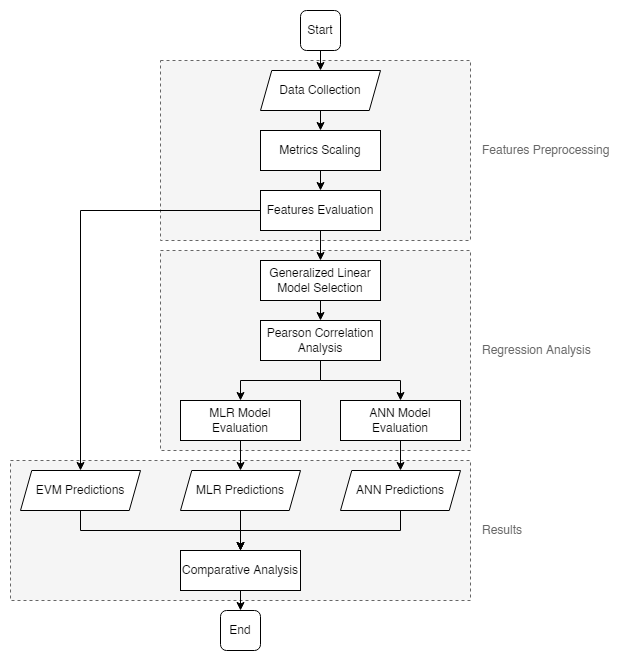

The diagram above was exported from draw.io. Its source (the exported page's mxGraphModel, read from the mxfile embedded in the PNG):
<mxGraphModel dx="1822" dy="754" grid="1" gridSize="10" guides="1" tooltips="1" connect="1" arrows="1" fold="1" page="0" pageScale="1" pageWidth="827" pageHeight="1169" math="0" shadow="0">
  <root>
    <mxCell id="0" />
    <mxCell id="1" parent="0" />
    <mxCell id="tG4XBH5tmSFhMA75-p97-38" value="" style="rounded=0;whiteSpace=wrap;html=1;dashed=1;sketch=0;fontColor=#666666;strokeWidth=1;fillColor=default;strokeColor=none;" vertex="1" parent="1">
      <mxGeometry x="-100" y="110" width="620" height="660" as="geometry" />
    </mxCell>
    <mxCell id="tG4XBH5tmSFhMA75-p97-37" value="" style="rounded=0;whiteSpace=wrap;html=1;dashed=1;strokeWidth=1;fillColor=#f5f5f5;fontColor=#333333;strokeColor=#666666;" vertex="1" parent="1">
      <mxGeometry x="-90" y="570" width="460" height="140" as="geometry" />
    </mxCell>
    <mxCell id="tG4XBH5tmSFhMA75-p97-34" value="" style="rounded=0;whiteSpace=wrap;html=1;dashed=1;strokeWidth=1;fillColor=#f5f5f5;fontColor=#333333;strokeColor=#666666;" vertex="1" parent="1">
      <mxGeometry x="60" y="170" width="310" height="180" as="geometry" />
    </mxCell>
    <mxCell id="tG4XBH5tmSFhMA75-p97-32" value="" style="rounded=0;whiteSpace=wrap;html=1;dashed=1;strokeWidth=1;fillColor=#f5f5f5;fontColor=#333333;strokeColor=#666666;" vertex="1" parent="1">
      <mxGeometry x="60" y="360" width="310" height="200" as="geometry" />
    </mxCell>
    <mxCell id="tG4XBH5tmSFhMA75-p97-14" style="edgeStyle=orthogonalEdgeStyle;rounded=0;orthogonalLoop=1;jettySize=auto;html=1;exitX=0.5;exitY=1;exitDx=0;exitDy=0;entryX=0.5;entryY=0;entryDx=0;entryDy=0;" edge="1" parent="1" source="tG4XBH5tmSFhMA75-p97-1" target="tG4XBH5tmSFhMA75-p97-2">
      <mxGeometry relative="1" as="geometry" />
    </mxCell>
    <mxCell id="tG4XBH5tmSFhMA75-p97-1" value="Start" style="rounded=1;whiteSpace=wrap;html=1;" vertex="1" parent="1">
      <mxGeometry x="200" y="120" width="40" height="40" as="geometry" />
    </mxCell>
    <mxCell id="tG4XBH5tmSFhMA75-p97-15" style="edgeStyle=orthogonalEdgeStyle;rounded=0;orthogonalLoop=1;jettySize=auto;html=1;exitX=0.5;exitY=1;exitDx=0;exitDy=0;entryX=0.5;entryY=0;entryDx=0;entryDy=0;" edge="1" parent="1" source="tG4XBH5tmSFhMA75-p97-2" target="tG4XBH5tmSFhMA75-p97-3">
      <mxGeometry relative="1" as="geometry" />
    </mxCell>
    <mxCell id="tG4XBH5tmSFhMA75-p97-2" value="Data&amp;nbsp;Collection" style="shape=parallelogram;html=1;strokeWidth=1;perimeter=parallelogramPerimeter;whiteSpace=wrap;rounded=0;arcSize=12;size=0.09375;sketch=0;" vertex="1" parent="1">
      <mxGeometry x="160" y="180" width="120" height="40" as="geometry" />
    </mxCell>
    <mxCell id="tG4XBH5tmSFhMA75-p97-16" style="edgeStyle=orthogonalEdgeStyle;rounded=0;orthogonalLoop=1;jettySize=auto;html=1;exitX=0.5;exitY=1;exitDx=0;exitDy=0;entryX=0.5;entryY=0;entryDx=0;entryDy=0;" edge="1" parent="1" source="tG4XBH5tmSFhMA75-p97-3" target="tG4XBH5tmSFhMA75-p97-4">
      <mxGeometry relative="1" as="geometry" />
    </mxCell>
    <mxCell id="tG4XBH5tmSFhMA75-p97-3" value="Metrics Scaling" style="rounded=1;whiteSpace=wrap;html=1;absoluteArcSize=1;arcSize=0;strokeWidth=1;" vertex="1" parent="1">
      <mxGeometry x="160" y="240" width="120" height="40" as="geometry" />
    </mxCell>
    <mxCell id="tG4XBH5tmSFhMA75-p97-17" style="edgeStyle=orthogonalEdgeStyle;rounded=0;orthogonalLoop=1;jettySize=auto;html=1;exitX=0.5;exitY=1;exitDx=0;exitDy=0;entryX=0.5;entryY=0;entryDx=0;entryDy=0;" edge="1" parent="1" source="tG4XBH5tmSFhMA75-p97-4" target="tG4XBH5tmSFhMA75-p97-5">
      <mxGeometry relative="1" as="geometry" />
    </mxCell>
    <mxCell id="tG4XBH5tmSFhMA75-p97-23" style="edgeStyle=orthogonalEdgeStyle;rounded=0;orthogonalLoop=1;jettySize=auto;html=1;exitX=0;exitY=0.5;exitDx=0;exitDy=0;entryX=0.5;entryY=0;entryDx=0;entryDy=0;" edge="1" parent="1" source="tG4XBH5tmSFhMA75-p97-4" target="tG4XBH5tmSFhMA75-p97-12">
      <mxGeometry relative="1" as="geometry" />
    </mxCell>
    <mxCell id="tG4XBH5tmSFhMA75-p97-4" value="Features Evaluation" style="rounded=1;whiteSpace=wrap;html=1;absoluteArcSize=1;arcSize=0;strokeWidth=1;" vertex="1" parent="1">
      <mxGeometry x="160" y="300" width="120" height="40" as="geometry" />
    </mxCell>
    <mxCell id="tG4XBH5tmSFhMA75-p97-18" style="edgeStyle=orthogonalEdgeStyle;rounded=0;orthogonalLoop=1;jettySize=auto;html=1;exitX=0.5;exitY=1;exitDx=0;exitDy=0;entryX=0.5;entryY=0;entryDx=0;entryDy=0;" edge="1" parent="1" source="tG4XBH5tmSFhMA75-p97-5" target="tG4XBH5tmSFhMA75-p97-7">
      <mxGeometry relative="1" as="geometry" />
    </mxCell>
    <mxCell id="tG4XBH5tmSFhMA75-p97-5" value="Generalized Linear Model Selection" style="rounded=1;whiteSpace=wrap;html=1;absoluteArcSize=1;arcSize=0;strokeWidth=1;" vertex="1" parent="1">
      <mxGeometry x="160" y="370" width="120" height="40" as="geometry" />
    </mxCell>
    <mxCell id="tG4XBH5tmSFhMA75-p97-19" style="edgeStyle=orthogonalEdgeStyle;rounded=0;orthogonalLoop=1;jettySize=auto;html=1;exitX=0.5;exitY=1;exitDx=0;exitDy=0;entryX=0.5;entryY=0;entryDx=0;entryDy=0;" edge="1" parent="1" source="tG4XBH5tmSFhMA75-p97-7" target="tG4XBH5tmSFhMA75-p97-8">
      <mxGeometry relative="1" as="geometry">
        <Array as="points">
          <mxPoint x="220" y="490" />
          <mxPoint x="140" y="490" />
        </Array>
      </mxGeometry>
    </mxCell>
    <mxCell id="tG4XBH5tmSFhMA75-p97-20" style="edgeStyle=orthogonalEdgeStyle;rounded=0;orthogonalLoop=1;jettySize=auto;html=1;exitX=0.5;exitY=1;exitDx=0;exitDy=0;entryX=0.5;entryY=0;entryDx=0;entryDy=0;" edge="1" parent="1" source="tG4XBH5tmSFhMA75-p97-7" target="tG4XBH5tmSFhMA75-p97-9">
      <mxGeometry relative="1" as="geometry">
        <Array as="points">
          <mxPoint x="220" y="490" />
          <mxPoint x="300" y="490" />
        </Array>
      </mxGeometry>
    </mxCell>
    <mxCell id="tG4XBH5tmSFhMA75-p97-7" value="Pearson Correlation Analysis" style="rounded=1;whiteSpace=wrap;html=1;absoluteArcSize=1;arcSize=0;strokeWidth=1;" vertex="1" parent="1">
      <mxGeometry x="160" y="430" width="120" height="40" as="geometry" />
    </mxCell>
    <mxCell id="tG4XBH5tmSFhMA75-p97-21" style="edgeStyle=orthogonalEdgeStyle;rounded=0;orthogonalLoop=1;jettySize=auto;html=1;exitX=0.5;exitY=1;exitDx=0;exitDy=0;entryX=0.5;entryY=0;entryDx=0;entryDy=0;" edge="1" parent="1" source="tG4XBH5tmSFhMA75-p97-8" target="tG4XBH5tmSFhMA75-p97-10">
      <mxGeometry relative="1" as="geometry" />
    </mxCell>
    <mxCell id="tG4XBH5tmSFhMA75-p97-8" value="MLR Model Evaluation" style="rounded=1;whiteSpace=wrap;html=1;absoluteArcSize=1;arcSize=0;strokeWidth=1;" vertex="1" parent="1">
      <mxGeometry x="80" y="510" width="120" height="40" as="geometry" />
    </mxCell>
    <mxCell id="tG4XBH5tmSFhMA75-p97-22" style="edgeStyle=orthogonalEdgeStyle;rounded=0;orthogonalLoop=1;jettySize=auto;html=1;exitX=0.5;exitY=1;exitDx=0;exitDy=0;entryX=0.5;entryY=0;entryDx=0;entryDy=0;" edge="1" parent="1" source="tG4XBH5tmSFhMA75-p97-9" target="tG4XBH5tmSFhMA75-p97-11">
      <mxGeometry relative="1" as="geometry" />
    </mxCell>
    <mxCell id="tG4XBH5tmSFhMA75-p97-9" value="ANN Model Evaluation" style="rounded=1;whiteSpace=wrap;html=1;absoluteArcSize=1;arcSize=0;strokeWidth=1;" vertex="1" parent="1">
      <mxGeometry x="240" y="510" width="120" height="40" as="geometry" />
    </mxCell>
    <mxCell id="tG4XBH5tmSFhMA75-p97-25" style="edgeStyle=orthogonalEdgeStyle;rounded=0;orthogonalLoop=1;jettySize=auto;html=1;exitX=0.5;exitY=1;exitDx=0;exitDy=0;entryX=0.5;entryY=0;entryDx=0;entryDy=0;" edge="1" parent="1" source="tG4XBH5tmSFhMA75-p97-10" target="tG4XBH5tmSFhMA75-p97-13">
      <mxGeometry relative="1" as="geometry" />
    </mxCell>
    <mxCell id="tG4XBH5tmSFhMA75-p97-10" value="MLR Predictions" style="shape=parallelogram;html=1;strokeWidth=1;perimeter=parallelogramPerimeter;rounded=0;arcSize=12;size=0.09375;whiteSpace=wrap;" vertex="1" parent="1">
      <mxGeometry x="80" y="580" width="120" height="40" as="geometry" />
    </mxCell>
    <mxCell id="tG4XBH5tmSFhMA75-p97-26" style="edgeStyle=orthogonalEdgeStyle;rounded=0;orthogonalLoop=1;jettySize=auto;html=1;exitX=0.5;exitY=1;exitDx=0;exitDy=0;entryX=0.5;entryY=0;entryDx=0;entryDy=0;" edge="1" parent="1" source="tG4XBH5tmSFhMA75-p97-11" target="tG4XBH5tmSFhMA75-p97-13">
      <mxGeometry relative="1" as="geometry" />
    </mxCell>
    <mxCell id="tG4XBH5tmSFhMA75-p97-11" value="ANN Predictions" style="shape=parallelogram;html=1;strokeWidth=1;perimeter=parallelogramPerimeter;rounded=0;arcSize=12;size=0.09375;whiteSpace=wrap;" vertex="1" parent="1">
      <mxGeometry x="240" y="580" width="120" height="40" as="geometry" />
    </mxCell>
    <mxCell id="tG4XBH5tmSFhMA75-p97-24" style="edgeStyle=orthogonalEdgeStyle;rounded=0;orthogonalLoop=1;jettySize=auto;html=1;exitX=0.5;exitY=1;exitDx=0;exitDy=0;entryX=0.5;entryY=0;entryDx=0;entryDy=0;" edge="1" parent="1" source="tG4XBH5tmSFhMA75-p97-12" target="tG4XBH5tmSFhMA75-p97-13">
      <mxGeometry relative="1" as="geometry" />
    </mxCell>
    <mxCell id="tG4XBH5tmSFhMA75-p97-12" value="EVM Predictions" style="shape=parallelogram;html=1;strokeWidth=1;perimeter=parallelogramPerimeter;rounded=0;arcSize=12;size=0.09375;whiteSpace=wrap;" vertex="1" parent="1">
      <mxGeometry x="-80" y="580" width="120" height="40" as="geometry" />
    </mxCell>
    <mxCell id="tG4XBH5tmSFhMA75-p97-29" style="edgeStyle=orthogonalEdgeStyle;rounded=0;orthogonalLoop=1;jettySize=auto;html=1;exitX=0.5;exitY=1;exitDx=0;exitDy=0;entryX=0.5;entryY=0;entryDx=0;entryDy=0;" edge="1" parent="1" source="tG4XBH5tmSFhMA75-p97-13">
      <mxGeometry relative="1" as="geometry">
        <mxPoint x="140" y="720" as="targetPoint" />
      </mxGeometry>
    </mxCell>
    <mxCell id="tG4XBH5tmSFhMA75-p97-13" value="Comparative Analysis" style="rounded=1;whiteSpace=wrap;html=1;absoluteArcSize=1;arcSize=0;strokeWidth=1;" vertex="1" parent="1">
      <mxGeometry x="80" y="660" width="120" height="40" as="geometry" />
    </mxCell>
    <mxCell id="tG4XBH5tmSFhMA75-p97-28" value="End" style="rounded=1;whiteSpace=wrap;html=1;" vertex="1" parent="1">
      <mxGeometry x="120" y="720" width="40" height="40" as="geometry" />
    </mxCell>
    <mxCell id="tG4XBH5tmSFhMA75-p97-33" value="Regression Analysis" style="rounded=0;whiteSpace=wrap;html=1;dashed=1;strokeWidth=1;fillColor=none;fontColor=#666666;align=left;strokeColor=none;" vertex="1" parent="1">
      <mxGeometry x="380" y="440" width="120" height="40" as="geometry" />
    </mxCell>
    <mxCell id="tG4XBH5tmSFhMA75-p97-35" value="Features Preprocessing" style="rounded=0;whiteSpace=wrap;html=1;dashed=1;strokeWidth=1;fillColor=none;fontColor=#666666;align=left;strokeColor=none;" vertex="1" parent="1">
      <mxGeometry x="380" y="240" width="140" height="40" as="geometry" />
    </mxCell>
    <mxCell id="tG4XBH5tmSFhMA75-p97-36" value="Results" style="rounded=0;whiteSpace=wrap;html=1;dashed=1;strokeWidth=1;fillColor=none;fontColor=#666666;align=left;strokeColor=none;" vertex="1" parent="1">
      <mxGeometry x="380" y="620" width="120" height="40" as="geometry" />
    </mxCell>
  </root>
</mxGraphModel>